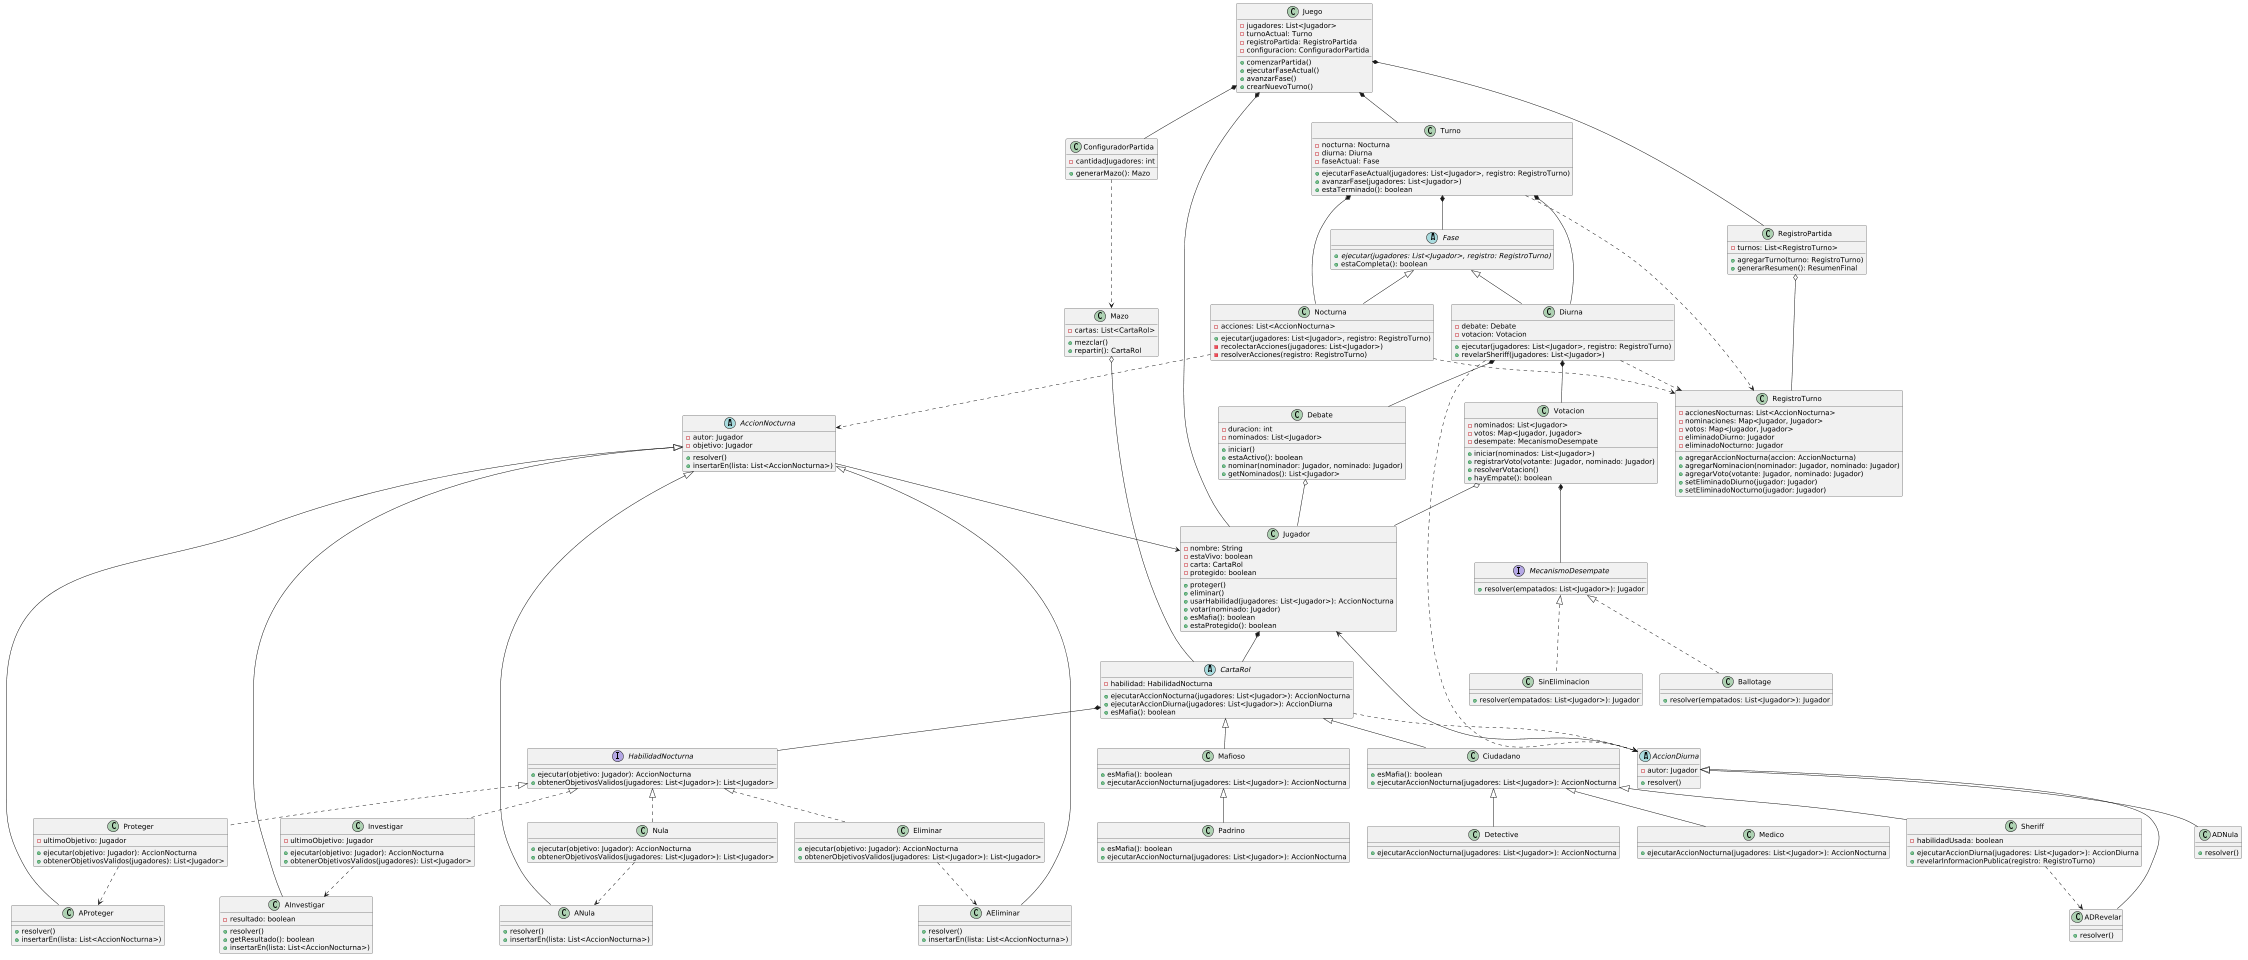

The diagram above was rendered by PlantUML. Its source (embedded in the PNG):
@startuml
scale 0.5

class Juego {
    - jugadores: List<Jugador>
    - turnoActual: Turno
    - registroPartida: RegistroPartida
    - configuracion: ConfiguradorPartida
    + comenzarPartida()
    + ejecutarFaseActual()
    + avanzarFase()
    + crearNuevoTurno()
}

class Jugador {
    - nombre: String
    - estaVivo: boolean
    - carta: CartaRol
    - protegido: boolean
    + proteger()
    + eliminar()
    + usarHabilidad(jugadores: List<Jugador>): AccionNocturna
    + votar(nominado: Jugador)
    + esMafia(): boolean
    + estaProtegido(): boolean
}

class Mazo {
    - cartas: List<CartaRol>
    + mezclar()
    + repartir(): CartaRol
}

class ConfiguradorPartida {
    - cantidadJugadores: int
    + generarMazo(): Mazo
}

class Turno {
    - nocturna: Nocturna
    - diurna: Diurna
    - faseActual: Fase
    + ejecutarFaseActual(jugadores: List<Jugador>, registro: RegistroTurno)
    + avanzarFase(jugadores: List<Jugador>)
    + estaTerminado(): boolean
}

class RegistroPartida {
    - turnos: List<RegistroTurno>
    + agregarTurno(turno: RegistroTurno)
    + generarResumen(): ResumenFinal
}

class RegistroTurno {
    - accionesNocturnas: List<AccionNocturna>
    - nominaciones: Map<Jugador, Jugador>
    - votos: Map<Jugador, Jugador>
    - eliminadoDiurno: Jugador
    - eliminadoNocturno: Jugador
    + agregarAccionNocturna(accion: AccionNocturna)
    + agregarNominacion(nominador: Jugador, nominado: Jugador)
    + agregarVoto(votante: Jugador, nominado: Jugador)
    + setEliminadoDiurno(jugador: Jugador)
    + setEliminadoNocturno(jugador: Jugador)
}

abstract class Fase {
    + {abstract} ejecutar(jugadores: List<Jugador>, registro: RegistroTurno)
    + estaCompleta(): boolean
}
class Diurna extends Fase {
    - debate: Debate
    - votacion: Votacion
    + ejecutar(jugadores: List<Jugador>, registro: RegistroTurno)
    + revelarSheriff(jugadores: List<Jugador>)
}

class Debate {
    - duracion: int
    - nominados: List<Jugador>
    + iniciar()
    + estaActivo(): boolean
    + nominar(nominador: Jugador, nominado: Jugador)
    + getNominados(): List<Jugador>
}


class Votacion {
    - nominados: List<Jugador>
    - votos: Map<Jugador, Jugador>
    - desempate: MecanismoDesempate
    + iniciar(nominados: List<Jugador>)
    + registrarVoto(votante: Jugador, nominado: Jugador)
    + resolverVotacion()
    + hayEmpate(): boolean
}

interface MecanismoDesempate {
    + resolver(empatados: List<Jugador>): Jugador
}

class Ballotage implements MecanismoDesempate {
    + resolver(empatados: List<Jugador>): Jugador
}

class SinEliminacion implements MecanismoDesempate {
    + resolver(empatados: List<Jugador>): Jugador
}

class Nocturna extends Fase {
    - acciones: List<AccionNocturna>
    + ejecutar(jugadores: List<Jugador>, registro: RegistroTurno)
    - recolectarAcciones(jugadores: List<Jugador>)
    - resolverAcciones(registro: RegistroTurno)
}

abstract class CartaRol {
    - habilidad: HabilidadNocturna
    + ejecutarAccionNocturna(jugadores: List<Jugador>): AccionNocturna
    + ejecutarAccionDiurna(jugadores: List<Jugador>): AccionDiurna
    + esMafia(): boolean
}

class Mafioso extends CartaRol {
    + esMafia(): boolean
    + ejecutarAccionNocturna(jugadores: List<Jugador>): AccionNocturna
}

class Padrino extends Mafioso {
    + esMafia(): boolean
    + ejecutarAccionNocturna(jugadores: List<Jugador>): AccionNocturna
}

class Ciudadano extends CartaRol {
    + esMafia(): boolean
    + ejecutarAccionNocturna(jugadores: List<Jugador>): AccionNocturna
}

class Detective extends Ciudadano {
    + ejecutarAccionNocturna(jugadores: List<Jugador>): AccionNocturna
}

class Medico extends Ciudadano {
    + ejecutarAccionNocturna(jugadores: List<Jugador>): AccionNocturna
}

class Sheriff extends Ciudadano {
    - habilidadUsada: boolean
    +ejecutarAccionDiurna(jugadores: List<Jugador>): AccionDiurna
    + revelarInformacionPublica(registro: RegistroTurno)
}

interface HabilidadNocturna {
    + ejecutar(objetivo: Jugador): AccionNocturna
    + obtenerObjetivosValidos(jugadores: List<Jugador>): List<Jugador>
}

class Nula implements HabilidadNocturna {
    + ejecutar(objetivo: Jugador): AccionNocturna
    + obtenerObjetivosValidos(jugadores: List<Jugador>): List<Jugador>
}

class Eliminar implements HabilidadNocturna {
    + ejecutar(objetivo: Jugador): AccionNocturna
    + obtenerObjetivosValidos(jugadores: List<Jugador>): List<Jugador>
}

class Proteger implements HabilidadNocturna {
    - ultimoObjetivo: Jugador
    + ejecutar(objetivo: Jugador): AccionNocturna
    + obtenerObjetivosValidos(jugadores): List<Jugador>
}

class Investigar implements HabilidadNocturna {
    - ultimoObjetivo: Jugador
    + ejecutar(objetivo: Jugador): AccionNocturna
    + obtenerObjetivosValidos(jugadores): List<Jugador>
}

abstract class AccionNocturna {
    - autor: Jugador
    - objetivo: Jugador
    + resolver()
    + insertarEn(lista: List<AccionNocturna>)
}

class AEliminar extends AccionNocturna {
    + resolver()
    + insertarEn(lista: List<AccionNocturna>)
}

class AProteger extends AccionNocturna {
    + resolver()
    + insertarEn(lista: List<AccionNocturna>)
}

class AInvestigar extends AccionNocturna {
    - resultado: boolean
    + resolver()
    + getResultado(): boolean
    + insertarEn(lista: List<AccionNocturna>)
}

class ANula extends AccionNocturna {
    + resolver()
    + insertarEn(lista: List<AccionNocturna>)
}

abstract class AccionDiurna {
    - autor: Jugador
    + resolver()
}

class ADRevelar extends AccionDiurna{
    + resolver()
}

class ADNula extends AccionDiurna{
    + resolver()
}

Juego *-- Turno
Juego *-- RegistroPartida
Juego *-- ConfiguradorPartida
Juego *-- Jugador
Turno *-- Nocturna
Turno *-- Diurna
Turno *-- Fase
Jugador *-- CartaRol
CartaRol *-- HabilidadNocturna
Diurna *-- Debate
Diurna *-- Votacion
Votacion *-- MecanismoDesempate
RegistroPartida o-- RegistroTurno

AccionNocturna --> Jugador
AccionDiurna --> Jugador
Debate o-- Jugador
Votacion o-- Jugador

ConfiguradorPartida ..> Mazo
Mazo o-- CartaRol
Eliminar ..> AEliminar
Proteger ..> AProteger
Investigar ..> AInvestigar
Nula ..> ANula
Sheriff ..> ADRevelar
CartaRol ..> AccionDiurna
Nocturna ..> AccionNocturna
Diurna ..> AccionDiurna
Turno ..> RegistroTurno
Nocturna ..> RegistroTurno
Diurna ..> RegistroTurno
@enduml